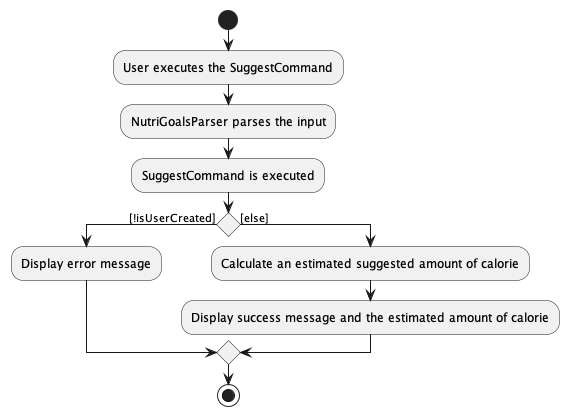

The diagram above was rendered by PlantUML. Its source (embedded in the PNG):
@startuml
!include style.puml

start
:User executes the SuggestCommand;
:NutriGoalsParser parses the input;
:SuggestCommand is executed;

if () then ([!isUserCreated])
    :Display error message;
else ([else])
    :Calculate an estimated suggested amount of calorie;
    :Display success message and the estimated amount of calorie;
endif
stop

@enduml